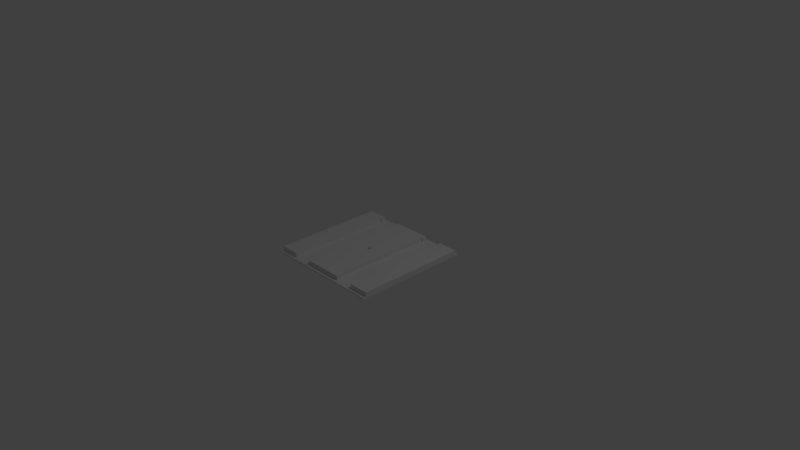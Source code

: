 # Source: tiles-bottom.blend  (saved by Blender 2.79.0; exported with 4.5.12 LTS)
import bpy
from mathutils import Matrix  # noqa: F401  (used for matrix-valued properties, if any)

bpy.ops.wm.read_factory_settings(use_empty=True)
scene = bpy.context.scene
scene.name = 'Scene'

# ---- collections
col_collection_1 = bpy.data.collections.new('Collection 1'); scene.collection.children.link(col_collection_1)

# ---- world
world_world = bpy.data.worlds.new('World'); scene.world = world_world
world_world.color = (0.05088, 0.05088, 0.05088)
world_world.use_sun_shadow = False
world_world.sun_shadow_jitter_overblur = 0.0
world_world.cycles.sampling_method = 'MANUAL'

# ---- cameras
cam_camera = bpy.data.cameras.new('Camera')
cam_camera.clip_end = 100.0
cam_camera.lens = 35.0
cam_camera.sensor_width = 32.0
cam_camera.sensor_height = 18.0
cam_camera.ortho_scale = 7.314
cam_camera.dof.focus_distance = 0.0
cam_camera.dof.aperture_fstop = 128.0

# ---- lights
light_lamp = bpy.data.lights.new('Lamp', 'POINT')
light_lamp.transmission_factor = 0.0
light_lamp.cutoff_distance = 30.0
light_lamp.energy = 100.0
light_lamp.shadow_buffer_clip_start = 1.001
light_lamp.shadow_soft_size = 0.1
light_lamp.shadow_maximum_resolution = 0.006
light_lamp.use_absolute_resolution = True

# ---- meshes
me_cube_004 = bpy.data.meshes.new('Cube.004')
me_cube_004.from_pydata([(-1.0, -1.0, -1.0), (-1.0, -1.0, -0.525), (-1.0, -0.9488, -0.525), (-1.0, -0.9488, 1.0), (-1.0, 0.9488, 1.0), (-1.0, 0.9488, -0.525), (-1.0, 1.0, -0.525), (-1.0, 1.0, -1.0), (1.0, 1.0, -1.0), (1.0, -1.0, -1.0), (1.0, -1.0, -0.525), (1.0, -0.9487, -0.525), (-0.6625, -0.9488, -0.5), (-0.6625, -0.9488, 1.0), (-0.6625, -0.875, 1.0), (-0.6875, -0.875, 1.0), (-0.6875, 0.875, 1.0), (-0.6625, 0.875, 1.0), (-0.6625, 0.9487, 1.0), (-0.6625, 0.9488, -0.5), (1.0, 0.9487, -0.525), (1.0, 1.0, -0.525), (1.0, 0.9488, 1.0), (1.0, -0.9488, 1.0), (-0.3375, -0.9488, -0.5), (-0.6625, -0.875, -0.5), (-0.6625, 0.875, -0.5), (-0.3375, 0.9488, -0.5), (0.3375, 0.9488, -0.5), (0.6625, 0.9488, -0.5), (0.6625, 0.9488, 1.0), (0.6625, 0.875, 1.0), (0.6875, 0.875, 1.0), (0.6875, -0.875, 1.0), (0.6625, -0.875, 1.0), (0.6625, -0.9488, 1.0), (0.6625, -0.9488, -0.5), (0.3375, -0.9488, -0.5), (-0.3375, -0.875, -0.5), (-0.3375, 0.875, -0.5), (0.6625, 0.875, -0.5), (0.6875, 0.875, -0.5), (0.6875, -0.875, -0.5), (0.6625, -0.875, -0.5), (0.3375, -0.9488, 1.0), (-0.3375, -0.9488, 1.0), (-0.3375, -0.875, 1.0), (-0.3375, 0.875, 1.0), (-0.3375, 0.9488, 1.0), (0.3375, 0.875, -0.5), (0.3375, -0.875, -0.5), (0.3375, -0.875, 1.0), (0.3125, -0.875, 1.0), (0.3125, 0.875, 1.0), (0.3375, 0.875, 1.0), (0.3375, 0.9488, 1.0), (-0.3125, 0.875, 1.0), (-0.3125, -0.875, 1.0), (0.3125, -0.875, -0.5), (0.3125, 0.875, -0.5), (-0.6875, -0.875, -0.5), (-0.6875, 0.875, -0.5), (-0.3125, 0.875, -0.5), (-0.3125, -0.875, -0.5), (5.687e-08, -0.03125, 1.0), (5.687e-08, -0.03125, -1.0), (0.001533, -0.03121, 1.0), (0.001533, -0.03121, -1.0), (-0.001533, 0.03121, 1.0), (-0.001533, 0.03121, -1.0), (-0.003063, 0.0311, 1.0), (-0.003063, 0.0311, -1.0), (-0.0311, 0.003063, 1.0), (-0.0311, 0.003063, -1.0), (-0.0268, 0.01607, 1.0), (-0.0268, 0.01607, -1.0), (-0.03091, 0.004585, 1.0), (-0.03091, 0.004585, -1.0), (-0.02756, 0.01473, 1.0), (-0.02756, 0.01473, -1.0), (-0.0299, 0.009071, 1.0), (-0.0299, 0.009071, -1.0), (0.0, 0.03125, 1.0), (0.0, 0.03125, -1.0), (-0.006096, 0.03065, 1.0), (-0.006096, 0.03065, -1.0), (-0.004585, 0.03091, 1.0), (-0.004585, 0.03091, -1.0), (-0.02887, 0.01196, 1.0), (-0.02887, 0.01196, -1.0), (-0.03121, 0.001533, 1.0), (-0.03121, 0.001533, -1.0), (-0.02825, 0.01336, 1.0), (-0.02825, 0.01336, -1.0), (-0.02942, 0.01053, 1.0), (-0.02942, 0.01053, -1.0), (-0.01053, 0.02942, 1.0), (-0.01053, 0.02942, -1.0), (-0.007593, 0.03031, 1.0), (-0.007593, 0.03031, -1.0), (-0.01196, 0.02887, 1.0), (-0.01196, 0.02887, -1.0), (-0.009071, 0.0299, 1.0), (-0.009071, 0.0299, -1.0), (-0.02598, 0.01736, 1.0), (-0.02598, 0.01736, -1.0), (-0.0311, -0.003063, 1.0), (-0.0311, -0.003063, -1.0), (0.02942, -0.01053, 1.0), (0.02942, -0.01053, -1.0), (0.02887, -0.01196, 1.0), (0.02887, -0.01196, -1.0), (-0.03121, -0.001533, 1.0), (-0.03121, -0.001533, -1.0), (0.02825, -0.01336, 1.0), (0.02825, -0.01336, -1.0), (0.03121, 0.001533, 1.0), (0.03121, 0.001533, -1.0), (0.03125, -1.254e-08, 1.0), (0.03125, -1.254e-08, -1.0), (0.02598, 0.01736, 1.0), (0.02598, 0.01736, -1.0), (0.0268, 0.01607, 1.0), (0.0268, 0.01607, -1.0), (0.02942, 0.01053, 1.0), (0.02942, 0.01053, -1.0), (0.02756, 0.01473, 1.0), (0.02756, 0.01473, -1.0), (0.0268, -0.01607, 1.0), (0.0268, -0.01607, -1.0), (-0.03031, -0.007593, 1.0), (-0.03031, -0.007593, -1.0), (-0.0299, -0.009071, 1.0), (-0.0299, -0.009071, -1.0), (0.02756, -0.01473, 1.0), (0.02756, -0.01473, -1.0), (0.02598, -0.01736, 1.0), (0.02598, -0.01736, -1.0), (0.0299, -0.009071, 1.0), (0.0299, -0.009071, -1.0), (0.0221, 0.0221, 1.0), (0.0221, 0.0221, -1.0), (0.03065, -0.006097, 1.0), (0.03065, -0.006097, -1.0), (0.03031, -0.007593, 1.0), (0.03031, -0.007593, -1.0), (-0.03065, -0.006097, 1.0), (-0.03065, -0.006097, -1.0), (-0.02942, -0.01053, 1.0), (-0.02942, -0.01053, -1.0), (-0.03091, -0.004585, 1.0), (-0.03091, -0.004585, -1.0), (0.02825, 0.01336, 1.0), (0.02825, 0.01336, -1.0), (0.02887, 0.01196, 1.0), (0.02887, 0.01196, -1.0), (0.03121, -0.001533, 1.0), (0.03121, -0.001533, -1.0), (0.02315, -0.02099, 1.0), (0.02315, -0.02099, -1.0), (0.02416, -0.01982, 1.0), (0.02416, -0.01982, -1.0), (0.0251, -0.01862, 1.0), (0.0251, -0.01862, -1.0), (0.0221, -0.0221, 1.0), (0.0221, -0.0221, -1.0), (0.0251, 0.01862, 1.0), (0.0251, 0.01862, -1.0), (0.02416, 0.01982, 1.0), (0.02416, 0.01982, -1.0), (0.02315, 0.02099, 1.0), (0.02315, 0.02099, -1.0), (-0.01736, 0.02598, 1.0), (-0.01736, 0.02598, -1.0), (-0.004585, -0.03091, 1.0), (-0.004585, -0.03091, -1.0), (-0.003063, -0.0311, 1.0), (-0.003063, -0.0311, -1.0), (0.01336, -0.02825, 1.0), (0.01336, -0.02825, -1.0), (0.01196, -0.02887, 1.0), (0.01196, -0.02887, -1.0), (-0.006097, -0.03065, 1.0), (-0.006097, -0.03065, -1.0), (0.0311, -0.003063, 1.0), (0.0311, -0.003063, -1.0), (-0.0268, -0.01607, 1.0), (-0.0268, -0.01607, -1.0), (-0.02756, -0.01473, 1.0), (-0.02756, -0.01473, -1.0), (0.03091, -0.004585, 1.0), (0.03091, -0.004585, -1.0), (-0.02825, -0.01336, 1.0), (-0.02825, -0.01336, -1.0), (0.009071, -0.0299, 1.0), (0.009071, -0.0299, -1.0), (0.007593, -0.03031, 1.0), (0.007593, -0.03031, -1.0), (0.003063, -0.0311, 1.0), (0.003063, -0.0311, -1.0), (0.006097, -0.03065, 1.0), (0.006097, -0.03065, -1.0), (0.01053, -0.02942, 1.0), (0.01053, -0.02942, -1.0), (0.01473, -0.02756, 1.0), (0.01473, -0.02756, -1.0), (0.01862, -0.0251, 1.0), (0.01862, -0.0251, -1.0), (0.01607, -0.0268, 1.0), (0.01607, -0.0268, -1.0), (0.01736, -0.02598, 1.0), (0.01736, -0.02598, -1.0), (0.004585, -0.03091, 1.0), (0.004585, -0.03091, -1.0), (-0.001533, -0.03121, 1.0), (-0.001533, -0.03121, -1.0), (-0.02887, -0.01196, 1.0), (-0.02887, -0.01196, -1.0), (0.0299, 0.009071, 1.0), (0.0299, 0.009071, -1.0), (0.0311, 0.003063, 1.0), (0.0311, 0.003063, -1.0), (0.03031, 0.007593, 1.0), (0.03031, 0.007593, -1.0), (-0.007593, -0.03031, 1.0), (-0.007593, -0.03031, -1.0), (-0.009071, -0.0299, 1.0), (-0.009071, -0.0299, -1.0), (-0.01053, -0.02942, 1.0), (-0.01053, -0.02942, -1.0), (-0.01196, -0.02887, 1.0), (-0.01196, -0.02887, -1.0), (0.01982, -0.02416, 1.0), (0.01982, -0.02416, -1.0), (0.02099, -0.02315, 1.0), (0.02099, -0.02315, -1.0), (-0.01336, 0.02825, 1.0), (-0.01336, 0.02825, -1.0), (-0.01473, 0.02756, 1.0), (-0.01473, 0.02756, -1.0), (-0.03125, -4.433e-08, 1.0), (-0.03125, -4.433e-08, -1.0), (-0.03031, 0.007593, 1.0), (-0.03031, 0.007593, -1.0), (-0.02099, 0.02315, 1.0), (-0.02099, 0.02315, -1.0), (-0.01982, 0.02416, 1.0), (-0.01982, 0.02416, -1.0), (-0.0251, 0.01862, 1.0), (-0.0251, 0.01862, -1.0), (-0.03065, 0.006097, 1.0), (-0.03065, 0.006097, -1.0), (-0.01607, 0.0268, 1.0), (-0.01607, 0.0268, -1.0), (-0.01862, 0.0251, 1.0), (-0.01862, 0.0251, -1.0), (-0.01736, -0.02598, 1.0), (-0.01736, -0.02598, -1.0), (-0.01862, -0.0251, 1.0), (-0.01862, -0.0251, -1.0), (-0.02315, 0.02099, 1.0), (-0.02315, 0.02099, -1.0), (-0.0221, 0.0221, 1.0), (-0.0221, 0.0221, -1.0), (-0.02416, 0.01982, 1.0), (-0.02416, 0.01982, -1.0), (0.03065, 0.006097, 1.0), (0.03065, 0.006097, -1.0), (0.02099, 0.02315, 1.0), (0.02099, 0.02315, -1.0), (0.007593, 0.03031, 1.0), (0.007593, 0.03031, -1.0), (0.009071, 0.0299, 1.0), (0.009071, 0.0299, -1.0), (-0.01336, -0.02825, 1.0), (-0.01336, -0.02825, -1.0), (0.003063, 0.0311, 1.0), (0.003063, 0.0311, -1.0), (0.01053, 0.02942, 1.0), (0.01053, 0.02942, -1.0), (-0.02598, -0.01736, 1.0), (-0.02598, -0.01736, -1.0), (-0.0251, -0.01862, 1.0), (-0.0251, -0.01862, -1.0), (-0.01473, -0.02756, 1.0), (-0.01473, -0.02756, -1.0), (-0.02099, -0.02315, 1.0), (-0.02099, -0.02315, -1.0), (0.01982, 0.02416, 1.0), (0.01982, 0.02416, -1.0), (0.01736, 0.02598, 1.0), (0.01736, 0.02598, -1.0), (0.001533, 0.03121, 1.0), (0.001533, 0.03121, -1.0), (0.01607, 0.0268, 1.0), (0.01607, 0.0268, -1.0), (0.01862, 0.0251, 1.0), (0.01862, 0.0251, -1.0), (-0.01607, -0.0268, 1.0), (-0.01607, -0.0268, -1.0), (-0.01982, -0.02416, 1.0), (-0.01982, -0.02416, -1.0), (0.006097, 0.03065, 1.0), (0.006097, 0.03065, -1.0), (0.004585, 0.03091, 1.0), (0.004585, 0.03091, -1.0), (-0.02315, -0.02099, 1.0), (-0.02315, -0.02099, -1.0), (0.03091, 0.004585, 1.0), (0.03091, 0.004585, -1.0), (-0.0221, -0.0221, 1.0), (-0.0221, -0.0221, -1.0), (-0.02416, -0.01982, 1.0), (-0.02416, -0.01982, -1.0), (0.01196, 0.02887, 1.0), (0.01196, 0.02887, -1.0), (0.01336, 0.02825, 1.0), (0.01336, 0.02825, -1.0), (0.01473, 0.02756, 1.0), (0.01473, 0.02756, -1.0)], [], [(0, 1, 2, 3, 4, 5, 6, 7), (7, 8, 9, 119, 117, 221, 309, 267, 223, 219, 125, 155, 153, 127, 123, 121, 167, 169, 171, 141, 269, 289, 297, 291, 295, 319, 317, 315, 279, 273, 271, 303, 305, 277, 293, 83, 69, 71, 87, 85, 99, 103, 97, 101, 237, 239, 253, 173, 255, 247, 245, 263, 261, 265, 249, 105, 75, 79, 93, 89, 95, 81, 243, 251, 77, 73, 91, 241, 0), (9, 10, 1, 0), (11, 2, 1, 10), (13, 14, 15, 16, 17, 18, 4, 3), (5, 20, 21, 6), (7, 6, 21, 8), (8, 21, 20, 22, 23, 11, 10, 9), (12, 25, 14, 13), (26, 19, 18, 17), (27, 48, 55, 28, 29, 30, 22, 20, 5, 4, 18, 19), (22, 30, 31, 32, 33, 34, 35, 23), (37, 44, 45, 24, 12, 13, 3, 2, 11, 23, 35, 36), (25, 12, 24, 38), (19, 26, 39, 27), (29, 40, 31, 30), (32, 31, 40, 41), (33, 32, 41, 42), (42, 43, 34, 33), (43, 36, 35, 34), (38, 24, 45, 46), (27, 39, 47, 48), (28, 49, 40, 29), (40, 43, 42, 41), (50, 37, 36, 43), (37, 50, 51, 44), (44, 51, 52, 53, 118, 156, 184, 190, 142, 144, 138, 108, 110, 114, 134, 128, 136, 162, 160, 158, 164, 234, 232, 206, 210, 208, 204, 178, 180, 202, 194, 196, 200, 212, 198, 66, 64, 214, 176, 174, 182, 224, 226, 228, 230, 274, 284, 298, 256, 258, 300, 286, 310, 306, 312, 282, 280, 186, 188, 192, 216, 148, 132, 130, 146, 150, 106, 112, 240, 57, 46, 45), (49, 28, 55, 54), (49, 50, 43, 40), (52, 51, 50, 58), (53, 52, 58, 59), (59, 49, 54, 53), (59, 58, 50, 49), (26, 25, 38, 39), (16, 15, 60, 61), (61, 26, 17, 16), (61, 60, 25, 26), (15, 14, 25, 60), (56, 47, 39, 62), (57, 56, 62, 63), (39, 38, 63, 62), (63, 38, 46, 57), (307, 306, 310, 311), (303, 302, 304, 305), (239, 238, 252, 253), (311, 310, 286, 287), (137, 136, 128, 129), (201, 200, 196, 197), (117, 116, 220, 221), (309, 308, 266, 267), (125, 124, 154, 155), (187, 186, 280, 281), (219, 218, 124, 125), (83, 82, 68, 69), (227, 226, 224, 225), (269, 268, 288, 289), (127, 126, 122, 123), (273, 272, 270, 271), (207, 206, 232, 233), (223, 222, 218, 219), (177, 176, 214, 215), (115, 114, 110, 111), (105, 104, 74, 75), (85, 84, 98, 99), (211, 210, 206, 207), (213, 212, 200, 201), (283, 282, 312, 313), (205, 204, 208, 209), (285, 284, 274, 275), (155, 154, 152, 153), (217, 216, 192, 193), (153, 152, 126, 127), (103, 102, 96, 97), (75, 74, 78, 79), (241, 240, 112, 113), (215, 214, 64, 65), (143, 142, 190, 191), (233, 232, 234, 235), (271, 270, 302, 303), (147, 146, 130, 131), (89, 88, 94, 95), (305, 304, 276, 277), (109, 108, 138, 139), (169, 168, 170, 171), (151, 150, 146, 147), (107, 106, 150, 151), (277, 276, 292, 293), (209, 208, 210, 211), (191, 190, 184, 185), (197, 196, 194, 195), (173, 172, 254, 255), (163, 162, 136, 137), (145, 144, 142, 143), (251, 250, 76, 77), (195, 194, 202, 203), (279, 278, 272, 273), (81, 80, 242, 243), (245, 244, 262, 263), (259, 258, 256, 257), (73, 72, 90, 91), (141, 140, 268, 269), (87, 86, 84, 85), (313, 312, 306, 307), (161, 160, 162, 163), (185, 184, 156, 157), (179, 178, 204, 205), (263, 262, 260, 261), (267, 266, 222, 223), (181, 180, 178, 179), (193, 192, 188, 189), (275, 274, 230, 231), (101, 100, 236, 237), (257, 256, 298, 299), (121, 120, 166, 167), (131, 130, 132, 133), (171, 170, 140, 141), (91, 90, 240, 241), (237, 236, 238, 239), (301, 300, 258, 259), (203, 202, 180, 181), (265, 264, 248, 249), (253, 252, 172, 173), (229, 228, 226, 227), (149, 148, 216, 217), (291, 290, 294, 295), (315, 314, 278, 279), (235, 234, 164, 165), (289, 288, 296, 297), (167, 166, 168, 169), (95, 94, 80, 81), (119, 118, 116, 117), (97, 96, 100, 101), (133, 132, 148, 149), (231, 230, 228, 229), (247, 246, 244, 245), (71, 70, 86, 87), (221, 220, 308, 309), (165, 164, 158, 159), (319, 318, 316, 317), (135, 134, 114, 115), (0, 241, 113, 107, 151, 147, 131, 133, 149, 217, 193, 189, 187, 281, 283, 313, 307, 311, 287, 301, 259, 257, 299, 285, 275, 231, 229, 227, 225, 183, 175, 177, 215, 65, 67, 199, 213, 201, 197, 195, 203, 181, 179, 205, 209, 211, 207, 233, 235, 165, 159, 161, 163, 137, 129, 135, 115, 111, 109, 139, 145, 143, 191, 185, 157, 119, 9), (287, 286, 300, 301), (249, 248, 104, 105), (57, 240, 90, 72, 76, 250, 242, 80, 94, 88, 92, 78, 74, 104, 248, 264, 260, 262, 244, 246, 254, 172, 252, 238, 236, 100, 96, 102, 98, 84, 86, 70, 68, 82, 292, 276, 304, 302, 270, 272, 278, 314, 316, 318, 294, 290, 296, 288, 268, 140, 170, 168, 166, 120, 122, 126, 152, 154, 124, 218, 222, 266, 308, 220, 116, 118, 53, 54, 55, 48, 47, 56), (129, 128, 134, 135), (111, 110, 108, 109), (183, 182, 174, 175), (295, 294, 318, 319), (159, 158, 160, 161), (261, 260, 264, 265), (69, 68, 70, 71), (77, 76, 72, 73), (67, 66, 198, 199), (139, 138, 144, 145), (157, 156, 118, 119), (79, 78, 92, 93), (293, 292, 82, 83), (297, 296, 290, 291), (243, 242, 250, 251), (123, 122, 120, 121), (113, 112, 106, 107), (199, 198, 212, 213), (317, 316, 314, 315), (225, 224, 182, 183), (175, 174, 176, 177), (93, 92, 88, 89), (99, 98, 102, 103), (299, 298, 284, 285), (281, 280, 282, 283), (65, 64, 66, 67), (255, 254, 246, 247), (189, 188, 186, 187)])
me_cube_004.use_remesh_preserve_volume = False
me_cube_004.use_remesh_preserve_attributes = False
me_cube_004.use_mirror_vertex_groups = False
me_cube_004.update()

# ---- objects
ob_cube = bpy.data.objects.new('Cube', me_cube_004)
ob_lamp = bpy.data.objects.new('Lamp', light_lamp)
ob_camera = bpy.data.objects.new('Camera', cam_camera)

# ---- transforms, parenting, visibility, modifiers, constraints
ob_cube.location = (0.0, 0.0, 0.04)
ob_cube.scale = (0.8, 0.8, 0.04)
ob_cube.lineart.crease_threshold = 0.0
ob_lamp.location = (4.076, 1.005, 5.904)
ob_lamp.rotation_euler = (0.6503, 0.05522, 1.866)
ob_lamp.lock_rotations_4d = False
ob_lamp.empty_display_type = 'ARROWS'
ob_lamp.color = (0.0, 0.0, 0.0, 0.0)
ob_lamp.lineart.crease_threshold = 0.0
ob_camera.location = (7.481, -6.508, 5.344)
ob_camera.rotation_euler = (1.109, 0.0, 0.8149)
ob_camera.lock_rotations_4d = False
ob_camera.empty_display_type = 'ARROWS'
ob_camera.color = (0.0, 0.0, 0.0, 0.0)
ob_camera.display_type = 'WIRE'
ob_camera.lineart.crease_threshold = 0.0

# ---- collection membership
col_collection_1.objects.link(ob_cube)
col_collection_1.objects.link(ob_lamp)
col_collection_1.objects.link(ob_camera)

# ---- scene / render settings (as saved in the file)
scene.camera = ob_camera
scene.frame_start = 1; scene.frame_end = 250; scene.frame_set(1)
scene.render.engine = 'BLENDER_EEVEE_NEXT'
scene.render.resolution_percentage = 50
scene.render.dither_intensity = 0.0
scene.cycles.use_denoising = False
scene.cycles.samples = 128
scene.cycles.sampling_pattern = 'TABULATED_SOBOL'
scene.cycles.use_adaptive_sampling = False
scene.cycles.use_light_tree = False
scene.cycles.blur_glossy = 0.0
scene.cycles.sample_clamp_indirect = 0.0
scene.view_settings.view_transform = 'Standard'
bpy.context.view_layer.update()
